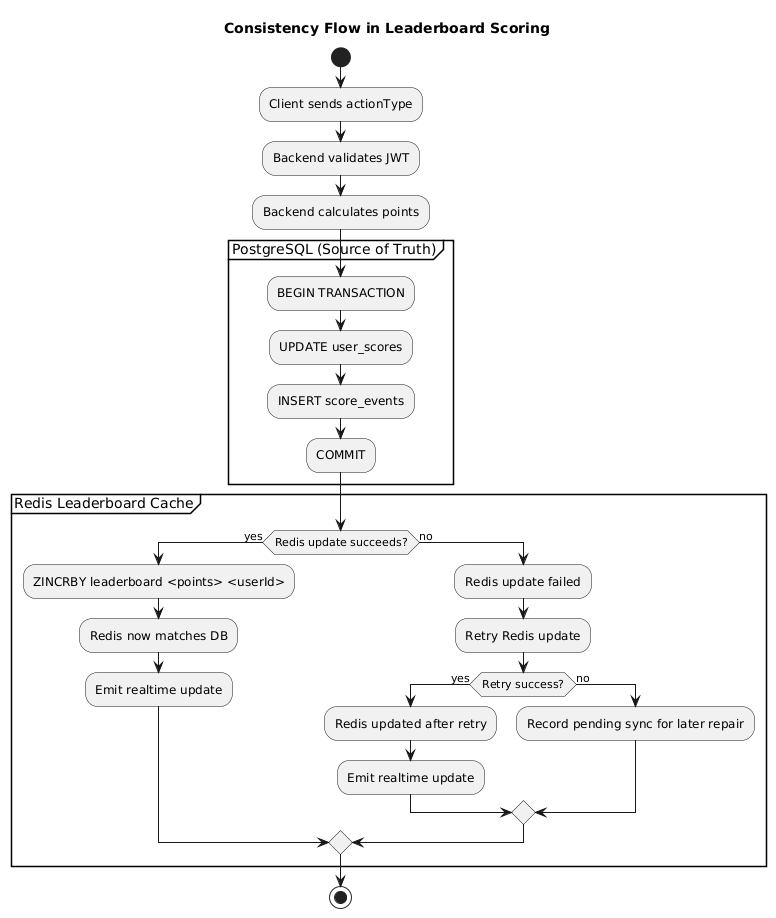

The diagram above was rendered by PlantUML. Its source (embedded in the PNG):
@startuml
title Consistency Flow in Leaderboard Scoring

start

:Client sends actionType;
:Backend validates JWT;
:Backend calculates points;

partition "PostgreSQL (Source of Truth)" {
    :BEGIN TRANSACTION;
    :UPDATE user_scores;
    :INSERT score_events;
    :COMMIT;
}

partition "Redis Leaderboard Cache" {
    if (Redis update succeeds?) then (yes)
        :ZINCRBY leaderboard <points> <userId>;
        :Redis now matches DB;
        :Emit realtime update;
    else (no)
        :Redis update failed;
        :Retry Redis update;
        if (Retry success?) then (yes)
            :Redis updated after retry;
            :Emit realtime update;
        else (no)
            :Record pending sync for later repair;
        endif
    endif
}

stop
@enduml